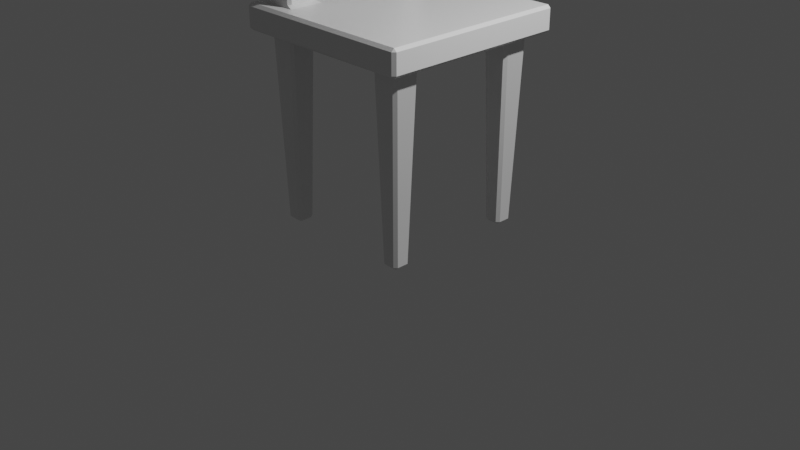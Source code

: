 # Source: Lab3.blend  (saved by Blender 3.1.7; exported with 4.5.12 LTS)
import bpy
from mathutils import Matrix  # noqa: F401  (used for matrix-valued properties, if any)

bpy.ops.wm.read_factory_settings(use_empty=True)
scene = bpy.context.scene
scene.name = 'Scene'

# ---- collections
col_collection = bpy.data.collections.new('Collection'); scene.collection.children.link(col_collection)

# ---- materials (node trees are filled in below, after node groups)
mat_material = bpy.data.materials.new('Material')
mat_material.alpha_threshold = 0.0
mat_material.use_transparent_shadow = False
mat_material.line_color = (0.0, 0.0, 0.0, 1.0)

# ---- node groups
ng_auto_smooth = bpy.data.node_groups.new('Auto Smooth', 'GeometryNodeTree')
_s = ng_auto_smooth.interface.new_socket(name='Geometry', in_out='OUTPUT', socket_type='NodeSocketGeometry')
_s = ng_auto_smooth.interface.new_socket(name='Geometry', in_out='INPUT', socket_type='NodeSocketGeometry')
_s = ng_auto_smooth.interface.new_socket(name='Angle', in_out='INPUT', socket_type='NodeSocketFloat')
_s.subtype = 'ANGLE'
_s.min_value = 0.0
_s.max_value = 3.142
ng_auto_smooth.is_modifier = True
_N = ng_auto_smooth.nodes; _L = ng_auto_smooth.links
n0 = _N.new('NodeGroupOutput'); n0.name = 'Group Output'; n0.location = (480, -100)
n1 = _N.new('NodeGroupInput'); n1.name = 'Group Input'; n1.location = (-420, -300)
n2 = _N.new('NodeGroupInput'); n2.name = 'Group Input.001'; n2.location = (-60, -100)
n3 = _N.new('GeometryNodeSetShadeSmooth'); n3.name = 'Set Shade Smooth'; n3.location = (120, -100)
n3.domain = 'EDGE'
n4 = _N.new('GeometryNodeSetShadeSmooth'); n4.name = 'Set Shade Smooth.001'; n4.location = (300, -100)
n5 = _N.new('GeometryNodeInputMeshEdgeAngle'); n5.name = 'Edge Angle'; n5.location = (-420, -220)
n6 = _N.new('GeometryNodeInputEdgeSmooth'); n6.name = 'Is Edge Smooth'; n6.location = (-60, -160)
n7 = _N.new('GeometryNodeInputShadeSmooth'); n7.name = 'Is Face Smooth'; n7.location = (-240, -340)
n8 = _N.new('FunctionNodeBooleanMath'); n8.name = 'Boolean Math'; n8.location = (-60, -220)
n9 = _N.new('FunctionNodeCompare'); n9.name = 'Compare'; n9.location = (-240, -180)
n9.operation = 'LESS_EQUAL'
_L.new(n5.outputs[0], n9.inputs[0])
_L.new(n4.outputs[0], n0.inputs[0])
_L.new(n1.outputs[1], n9.inputs[1])
_L.new(n9.outputs[0], n8.inputs[0])
_L.new(n7.outputs[0], n8.inputs[1])
_L.new(n2.outputs[0], n3.inputs[0])
_L.new(n6.outputs[0], n3.inputs[1])
_L.new(n3.outputs[0], n4.inputs[0])
_L.new(n8.outputs[0], n3.inputs[2])
n0.is_active_output = True

# ---- material node trees
mat_material.use_nodes = True; mat_material.node_tree.nodes.clear()
_N = mat_material.node_tree.nodes; _L = mat_material.node_tree.links
n0 = _N.new('ShaderNodeOutputMaterial'); n0.name = 'Material Output'; n0.location = (300, 300)
n1 = _N.new('ShaderNodeBsdfPrincipled'); n1.name = 'Principled BSDF'; n1.location = (10, 300)
n1.distribution = 'GGX'
n1.subsurface_method = 'RANDOM_WALK_SKIN'
n1.inputs[2].default_value = 0.4
n1.inputs[3].default_value = 1.45
n1.inputs[27].default_value = (0.0, 0.0, 0.0, 1.0)
n1.inputs[28].default_value = 1.0
_L.new(n1.outputs[0], n0.inputs[0])
n0.is_active_output = True

# ---- world
world_world = bpy.data.worlds.new('World'); scene.world = world_world
world_world.use_nodes = True; world_world.node_tree.nodes.clear()
_N = world_world.node_tree.nodes; _L = world_world.node_tree.links
n0 = _N.new('ShaderNodeOutputWorld'); n0.name = 'World Output'; n0.location = (300, 300)
n1 = _N.new('ShaderNodeBackground'); n1.name = 'Background'; n1.location = (10, 300)
n1.inputs[0].default_value = (0.05088, 0.05088, 0.05088, 1.0)
_L.new(n1.outputs[0], n0.inputs[0])
n0.is_active_output = True
world_world.color = (0.05088, 0.05088, 0.05088)
world_world.use_sun_shadow = False
world_world.sun_shadow_jitter_overblur = 0.0

# ---- cameras
cam_camera = bpy.data.cameras.new('Camera')
cam_camera.clip_end = 100.0
cam_camera.ortho_scale = 7.314

# ---- lights
light_light = bpy.data.lights.new('Light', 'POINT')
light_light.transmission_factor = 0.0
light_light.energy = 1000.0
light_light.shadow_soft_size = 0.1
light_light.shadow_maximum_resolution = 0.006
light_light.use_absolute_resolution = True

# ---- meshes
me_cube = bpy.data.meshes.new('Cube')
me_cube.from_pydata([(0.0, 0.0, 1.953), (0.0, 0.0, 2.219), (0.97, -1.0, 2.189), (1.0, -0.97, 2.189), (0.97, -0.97, 2.219), (1.0, -0.97, 1.983), (0.97, -1.0, 1.983), (0.97, -0.97, 1.953), (-0.8286, -0.8586, 2.249), (-0.8586, -0.8286, 2.249), (-0.8686, -0.8686, 2.219), (-0.97, -0.97, 1.953), (-0.97, -1.0, 1.983), (-1.0, -0.97, 1.983), (-1.0, 0.0, 1.983), (-0.97, 0.0, 1.953), (1.0, 0.0, 2.189), (0.97, 0.0, 2.219), (-0.97, 0.0, 2.219), (-1.0, 0.0, 2.189), (0.97, 0.0, 1.953), (1.0, 0.0, 1.983), (-0.5714, -0.8586, 2.249), (-0.506, -0.8678, 2.219), (-0.5414, -0.8286, 2.249), (0.0, -1.0, 1.983), (0.0, -0.97, 1.953), (0.6387, -0.6087, 0.02999), (0.6395, -0.6395, 0.0), (0.6087, -0.6387, 0.02999), (0.7613, -0.6087, 0.02999), (0.7913, -0.6387, 0.02999), (0.7605, -0.6395, 0.0), (0.7913, -0.7613, 0.02999), (0.7613, -0.7913, 0.02999), (0.7605, -0.7605, 0.0), (0.6087, -0.7613, 0.02999), (0.6395, -0.7605, 0.0), (0.6387, -0.7913, 0.02999), (-0.7613, -0.6087, 0.02999), (-0.7605, -0.6395, 0.0), (-0.7913, -0.6387, 0.02999), (-0.6387, -0.6087, 0.02999), (-0.6087, -0.6387, 0.02999), (-0.6395, -0.6395, 0.0), (-0.6087, -0.7613, 0.02999), (-0.6387, -0.7913, 0.02999), (-0.6395, -0.7605, 0.0), (-0.7913, -0.7613, 0.02999), (-0.7605, -0.7605, 0.0), (-0.7613, -0.7913, 0.02999), (-0.5863, -0.5562, 1.923), (-0.52, -0.52, 1.953), (-0.5562, -0.5863, 1.923), (-0.8137, -0.5562, 1.923), (-0.8438, -0.5863, 1.923), (-0.8545, -0.5198, 1.953), (0.8137, -0.5562, 1.923), (0.8545, -0.5198, 1.953), (0.8438, -0.5863, 1.923), (0.5863, -0.5562, 1.923), (0.5562, -0.5863, 1.923), (0.52, -0.52, 1.953), (0.5562, -0.8137, 1.923), (0.5863, -0.8438, 1.923), (0.5198, -0.8545, 1.953), (0.8438, -0.8137, 1.923), (0.8553, -0.8553, 1.953), (0.8137, -0.8438, 1.923), (-0.8438, -0.8137, 1.923), (-0.8137, -0.8438, 1.923), (-0.8553, -0.8553, 1.953), (-0.5562, -0.8137, 1.923), (-0.5198, -0.8545, 1.953), (-0.5863, -0.8438, 1.923), (0.0, -1.0, 2.189), (0.0, -0.97, 2.219), (-1.0, -0.97, 2.189), (-0.97, -1.0, 2.189), (-0.97, -0.97, 2.219), (-0.8286, -0.5414, 2.249), (-0.8678, -0.506, 2.219), (-0.8586, -0.5714, 2.249), (-0.5714, -0.5414, 2.249), (-0.5414, -0.5714, 2.249), (-0.5062, -0.5062, 2.219), (-0.8286, -0.5414, 4.803), (-0.8586, -0.5414, 4.773), (-0.5414, -0.5414, 4.773), (-0.5714, -0.5414, 4.803), (-0.5714, -0.8586, 4.773), (-0.5414, -0.8286, 4.773), (-0.5714, -0.8286, 4.803), (-0.8286, -0.8586, 4.773), (-0.8286, -0.8286, 4.803), (-0.8586, -0.8286, 4.773), (-0.5714, -0.5114, 4.385), (-0.5414, -0.5714, 4.415), (-0.5714, -0.5414, 4.355), (-0.5714, -0.8586, 4.385), (-0.5414, -0.8286, 4.385), (-0.8586, -0.8286, 4.385), (-0.8286, -0.8586, 4.385), (-0.8286, -0.5114, 4.385), (-0.8286, -0.5414, 4.355), (-0.8586, -0.5714, 4.415), (-0.5414, -0.8286, 3.88), (-0.5714, -0.8586, 3.88), (-0.5714, -0.8586, 3.603), (-0.5414, -0.8286, 3.603), (-0.5414, -0.8286, 3.226), (-0.5714, -0.8586, 3.226), (-0.5714, -0.8586, 2.948), (-0.5414, -0.8286, 2.948), (-0.5414, -0.8286, 2.571), (-0.5714, -0.8586, 2.571), (-0.5714, -0.8586, 2.294), (-0.5414, -0.8286, 2.294), (-0.7671, -0.5114, 3.759), (-0.7971, -0.5414, 3.819), (-0.7371, -0.5114, 3.789), (-0.7671, -0.5114, 3.724), (-0.7371, -0.5114, 3.694), (-0.7971, -0.5414, 3.664), (-0.7671, -0.5114, 3.104), (-0.7971, -0.5414, 3.164), (-0.7371, -0.5114, 3.134), (-0.7671, -0.5114, 3.07), (-0.7371, -0.5114, 3.04), (-0.7971, -0.5414, 3.01), (-0.7671, -0.5114, 2.45), (-0.7971, -0.5414, 2.51), (-0.7371, -0.5114, 2.48), (-0.7671, -0.5114, 2.415), (-0.7371, -0.5114, 2.385), (-0.7971, -0.5414, 2.355), (-0.6329, -0.5114, 2.415), (-0.6029, -0.5414, 2.355), (-0.6629, -0.5114, 2.385), (-0.6329, -0.5114, 2.45), (-0.6629, -0.5114, 2.48), (-0.6029, -0.5414, 2.51), (-0.6329, -0.5114, 3.07), (-0.6029, -0.5414, 3.01), (-0.6629, -0.5114, 3.04), (-0.6329, -0.5114, 3.104), (-0.6629, -0.5114, 3.134), (-0.6029, -0.5414, 3.164), (-0.6329, -0.5114, 3.724), (-0.6029, -0.5414, 3.664), (-0.6629, -0.5114, 3.694), (-0.6329, -0.5114, 3.759), (-0.6629, -0.5114, 3.789), (-0.6029, -0.5414, 3.819), (-0.8586, -0.8286, 2.294), (-0.8286, -0.8586, 2.294), (-0.8286, -0.8586, 2.571), (-0.8586, -0.8286, 2.571), (-0.8586, -0.8286, 2.948), (-0.8286, -0.8586, 2.948), (-0.8286, -0.8586, 3.226), (-0.8586, -0.8286, 3.226), (-0.8586, -0.8286, 3.603), (-0.8286, -0.8586, 3.603), (-0.8286, -0.8586, 3.88), (-0.8586, -0.8286, 3.88), (-0.5414, -0.5714, 2.294), (-0.5714, -0.5414, 2.294), (-0.5714, -0.5414, 2.571), (-0.5414, -0.5714, 2.571), (-0.5414, -0.5714, 2.948), (-0.5714, -0.5414, 2.948), (-0.5714, -0.5414, 3.226), (-0.5414, -0.5714, 3.226), (-0.5414, -0.5714, 3.603), (-0.5714, -0.5414, 3.603), (-0.5714, -0.5414, 3.88), (-0.5414, -0.5714, 3.88), (-0.8586, -0.5714, 2.571), (-0.8286, -0.5414, 2.571), (-0.8286, -0.5414, 2.294), (-0.8586, -0.5714, 2.294), (-0.8586, -0.5714, 3.226), (-0.8286, -0.5414, 3.226), (-0.8286, -0.5414, 2.948), (-0.8586, -0.5714, 2.948), (-0.8586, -0.5714, 3.88), (-0.8286, -0.5414, 3.88), (-0.8286, -0.5414, 3.603), (-0.8586, -0.5714, 3.603), (0.97, 1.0, 2.189), (0.97, 0.97, 2.219), (1.0, 0.97, 2.189), (1.0, 0.97, 1.983), (0.97, 0.97, 1.953), (0.97, 1.0, 1.983), (-0.8286, 0.8586, 2.249), (-0.8686, 0.8686, 2.219), (-0.8586, 0.8286, 2.249), (-1.0, 0.97, 1.983), (-0.97, 1.0, 1.983), (-0.97, 0.97, 1.953), (-0.5714, 0.8586, 2.249), (-0.5414, 0.8286, 2.249), (-0.506, 0.8678, 2.219), (0.0, 0.97, 1.953), (0.0, 1.0, 1.983), (0.6387, 0.6087, 0.02999), (0.6087, 0.6387, 0.02999), (0.6395, 0.6395, 0.0), (0.7613, 0.6087, 0.02999), (0.7605, 0.6395, 0.0), (0.7913, 0.6387, 0.02999), (0.7913, 0.7613, 0.02999), (0.7605, 0.7605, 0.0), (0.7613, 0.7913, 0.02999), (0.6087, 0.7613, 0.02999), (0.6387, 0.7913, 0.02999), (0.6395, 0.7605, 0.0), (-0.7613, 0.6087, 0.02999), (-0.7913, 0.6387, 0.02999), (-0.7605, 0.6395, 0.0), (-0.6387, 0.6087, 0.02999), (-0.6395, 0.6395, 0.0), (-0.6087, 0.6387, 0.02999), (-0.6087, 0.7613, 0.02999), (-0.6395, 0.7605, 0.0), (-0.6387, 0.7913, 0.02999), (-0.7913, 0.7613, 0.02999), (-0.7613, 0.7913, 0.02999), (-0.7605, 0.7605, 0.0), (-0.5863, 0.5562, 1.923), (-0.5562, 0.5863, 1.923), (-0.52, 0.52, 1.953), (-0.8137, 0.5562, 1.923), (-0.8545, 0.5198, 1.953), (-0.8438, 0.5863, 1.923), (0.8137, 0.5562, 1.923), (0.8438, 0.5863, 1.923), (0.8545, 0.5198, 1.953), (0.5863, 0.5562, 1.923), (0.52, 0.52, 1.953), (0.5562, 0.5863, 1.923), (0.5562, 0.8137, 1.923), (0.5198, 0.8545, 1.953), (0.5863, 0.8438, 1.923), (0.8438, 0.8137, 1.923), (0.8137, 0.8438, 1.923), (0.8553, 0.8553, 1.953), (-0.8438, 0.8137, 1.923), (-0.8553, 0.8553, 1.953), (-0.8137, 0.8438, 1.923), (-0.5562, 0.8137, 1.923), (-0.5863, 0.8438, 1.923), (-0.5198, 0.8545, 1.953), (0.0, 0.97, 2.219), (0.0, 1.0, 2.189), (-1.0, 0.97, 2.189), (-0.97, 0.97, 2.219), (-0.97, 1.0, 2.189), (-0.8286, 0.5414, 2.249), (-0.8586, 0.5714, 2.249), (-0.8678, 0.506, 2.219), (-0.5714, 0.5414, 2.249), (-0.5062, 0.5062, 2.219), (-0.5414, 0.5714, 2.249), (-0.8586, 0.5414, 4.773), (-0.8286, 0.5414, 4.803), (-0.5714, 0.5414, 4.803), (-0.5414, 0.5414, 4.773), (-0.5714, 0.8586, 4.773), (-0.5714, 0.8286, 4.803), (-0.5414, 0.8286, 4.773), (-0.8286, 0.8586, 4.773), (-0.8586, 0.8286, 4.773), (-0.8286, 0.8286, 4.803), (-0.5714, 0.5114, 4.385), (-0.5714, 0.5414, 4.355), (-0.5414, 0.5714, 4.415), (-0.5414, 0.8286, 4.385), (-0.5714, 0.8586, 4.385), (-0.8286, 0.8586, 4.385), (-0.8586, 0.8286, 4.385), (-0.8286, 0.5114, 4.385), (-0.8586, 0.5714, 4.415), (-0.8286, 0.5414, 4.355), (-0.5714, 0.8586, 3.88), (-0.5414, 0.8286, 3.88), (-0.5414, 0.8286, 3.603), (-0.5714, 0.8586, 3.603), (-0.5714, 0.8586, 3.226), (-0.5414, 0.8286, 3.226), (-0.5414, 0.8286, 2.948), (-0.5714, 0.8586, 2.948), (-0.5714, 0.8586, 2.571), (-0.5414, 0.8286, 2.571), (-0.5414, 0.8286, 2.294), (-0.5714, 0.8586, 2.294), (-0.7671, 0.5114, 3.759), (-0.7371, 0.5114, 3.789), (-0.7971, 0.5414, 3.819), (-0.7671, 0.5114, 3.724), (-0.7971, 0.5414, 3.664), (-0.7371, 0.5114, 3.694), (-0.7671, 0.5114, 3.104), (-0.7371, 0.5114, 3.134), (-0.7971, 0.5414, 3.164), (-0.7671, 0.5114, 3.07), (-0.7971, 0.5414, 3.01), (-0.7371, 0.5114, 3.04), (-0.7671, 0.5114, 2.45), (-0.7371, 0.5114, 2.48), (-0.7971, 0.5414, 2.51), (-0.7671, 0.5114, 2.415), (-0.7971, 0.5414, 2.355), (-0.7371, 0.5114, 2.385), (-0.6329, 0.5114, 2.415), (-0.6629, 0.5114, 2.385), (-0.6029, 0.5414, 2.355), (-0.6329, 0.5114, 2.45), (-0.6029, 0.5414, 2.51), (-0.6629, 0.5114, 2.48), (-0.6329, 0.5114, 3.07), (-0.6629, 0.5114, 3.04), (-0.6029, 0.5414, 3.01), (-0.6329, 0.5114, 3.104), (-0.6029, 0.5414, 3.164), (-0.6629, 0.5114, 3.134), (-0.6329, 0.5114, 3.724), (-0.6629, 0.5114, 3.694), (-0.6029, 0.5414, 3.664), (-0.6329, 0.5114, 3.759), (-0.6029, 0.5414, 3.819), (-0.6629, 0.5114, 3.789), (-0.8286, 0.8586, 2.294), (-0.8586, 0.8286, 2.294), (-0.8586, 0.8286, 2.571), (-0.8286, 0.8586, 2.571), (-0.8286, 0.8586, 2.948), (-0.8586, 0.8286, 2.948), (-0.8586, 0.8286, 3.226), (-0.8286, 0.8586, 3.226), (-0.8286, 0.8586, 3.603), (-0.8586, 0.8286, 3.603), (-0.8586, 0.8286, 3.88), (-0.8286, 0.8586, 3.88), (-0.5714, 0.5414, 2.294), (-0.5414, 0.5714, 2.294), (-0.5414, 0.5714, 2.571), (-0.5714, 0.5414, 2.571), (-0.5714, 0.5414, 2.948), (-0.5414, 0.5714, 2.948), (-0.5414, 0.5714, 3.226), (-0.5714, 0.5414, 3.226), (-0.5714, 0.5414, 3.603), (-0.5414, 0.5714, 3.603), (-0.5414, 0.5714, 3.88), (-0.5714, 0.5414, 3.88), (-0.8286, 0.5414, 2.571), (-0.8586, 0.5714, 2.571), (-0.8586, 0.5714, 2.294), (-0.8286, 0.5414, 2.294), (-0.8286, 0.5414, 3.226), (-0.8586, 0.5714, 3.226), (-0.8586, 0.5714, 2.948), (-0.8286, 0.5414, 2.948), (-0.8286, 0.5414, 3.88), (-0.8586, 0.5714, 3.88), (-0.8586, 0.5714, 3.603), (-0.8286, 0.5414, 3.603)], [], [(278, 269, 88, 97), (26, 11, 71, 73), (29, 36, 63, 61), (17, 1, 76, 4), (25, 75, 78, 12), (41, 48, 69, 55), (21, 16, 3, 5), (7, 26, 65, 67), (20, 239, 248, 194), (8, 22, 116, 155), (20, 7, 67, 58), (30, 27, 60, 57), (201, 250, 235, 15), (26, 0, 62, 65), (199, 14, 19, 257), (13, 77, 19, 14), (40, 44, 47, 49), (28, 32, 35, 37), (33, 31, 59, 66), (38, 34, 68, 64), (42, 39, 54, 51), (45, 43, 53, 72), (50, 46, 74, 70), (83, 80, 180, 167), (82, 9, 154, 181), (23, 10, 79, 76), (197, 258, 18, 262), (0, 26, 73, 52), (105, 101, 95, 87), (266, 284, 105, 87), (106, 177, 97, 100), (176, 187, 104, 98), (160, 111, 108, 163), (165, 186, 189, 162), (195, 206, 256, 190), (173, 110, 113, 170), (177, 106, 109, 174), (10, 81, 18, 79), (169, 114, 117, 166), (268, 267, 86, 89), (172, 183, 188, 175), (11, 15, 56, 71), (161, 182, 185, 158), (283, 276, 96, 103), (85, 23, 76, 1), (156, 115, 112, 159), (186, 165, 101, 105), (115, 156, 155, 116), (111, 160, 159, 112), (107, 164, 163, 108), (178, 157, 158, 185), (182, 161, 162, 189), (168, 179, 184, 171), (315, 317, 138, 134), (309, 323, 144, 128), (303, 329, 150, 122), (119, 123, 188, 187), (114, 169, 170, 113), (110, 173, 174, 109), (164, 107, 99, 102), (322, 325, 145, 142), (328, 331, 151, 148), (157, 178, 181, 154), (321, 311, 132, 140), (327, 305, 126, 146), (333, 299, 120, 152), (310, 313, 133, 130), (316, 319, 139, 136), (304, 307, 127, 124), (131, 135, 180, 179), (298, 301, 121, 118), (125, 129, 184, 183), (281, 273, 270, 280), (205, 254, 250, 201), (208, 242, 243, 216), (17, 191, 255, 1), (15, 0, 52, 56), (220, 236, 249, 228), (194, 248, 244, 205), (262, 18, 1, 264), (0, 20, 58, 62), (24, 84, 166, 117), (196, 334, 297, 202), (210, 237, 240, 207), (21, 193, 192, 16), (205, 244, 241, 0), (203, 296, 347, 265), (15, 235, 233, 0), (221, 230, 226, 223), (209, 218, 214, 211), (213, 246, 238, 212), (217, 245, 247, 215), (222, 231, 234, 219), (225, 252, 232, 224), (229, 251, 253, 227), (263, 346, 361, 260), (261, 360, 335, 198), (0, 241, 239, 20), (81, 85, 1, 18), (0, 233, 254, 205), (284, 266, 274, 282), (279, 272, 269, 278), (100, 97, 88, 91), (357, 277, 285, 366), (341, 342, 289, 290), (344, 343, 368, 367), (352, 351, 292, 291), (356, 355, 288, 287), (204, 255, 258, 197), (348, 347, 296, 295), (268, 271, 275, 267), (353, 354, 369, 362), (206, 200, 259, 256), (340, 339, 364, 363), (287, 279, 278, 356), (264, 1, 255, 204), (337, 338, 293, 294), (367, 284, 282, 344), (294, 297, 334, 337), (290, 293, 338, 341), (286, 289, 342, 345), (359, 364, 339, 336), (363, 368, 343, 340), (349, 350, 365, 358), (141, 131, 179, 168), (147, 125, 183, 172), (153, 119, 187, 176), (300, 366, 369, 302), (295, 292, 351, 348), (291, 288, 355, 352), (345, 281, 280, 286), (324, 350, 353, 326), (330, 354, 357, 332), (336, 335, 360, 359), (320, 349, 358, 312), (326, 353, 362, 306), (332, 357, 366, 300), (314, 361, 346, 318), (318, 346, 349, 320), (308, 365, 350, 324), (312, 358, 361, 314), (302, 369, 354, 330), (306, 362, 365, 308), (123, 149, 175, 188), (149, 153, 176, 175), (102, 99, 90, 93), (89, 86, 94, 92), (129, 143, 171, 184), (143, 147, 172, 171), (135, 137, 167, 180), (137, 141, 168, 167), (2, 3, 4), (5, 6, 7), (8, 9, 10), (11, 12, 13), (22, 23, 24), (27, 28, 29), (30, 31, 32), (33, 34, 35), (36, 37, 38), (39, 40, 41), (42, 43, 44), (45, 46, 47), (48, 49, 50), (51, 52, 53), (54, 55, 56), (57, 58, 59), (60, 61, 62), (63, 64, 65), (66, 67, 68), (69, 70, 71), (72, 73, 74), (77, 78, 79), (80, 81, 82), (83, 84, 85), (90, 91, 92), (93, 94, 95), (96, 97, 98), (103, 104, 105), (118, 119, 120), (121, 122, 123), (124, 125, 126), (127, 128, 129), (130, 131, 132), (133, 134, 135), (136, 137, 138), (139, 140, 141), (142, 143, 144), (145, 146, 147), (148, 149, 150), (151, 152, 153), (190, 191, 192), (193, 194, 195), (196, 197, 198), (199, 200, 201), (202, 203, 204), (207, 208, 209), (210, 211, 212), (213, 214, 215), (216, 217, 218), (219, 220, 221), (222, 223, 224), (225, 226, 227), (228, 229, 230), (231, 232, 233), (234, 235, 236), (237, 238, 239), (240, 241, 242), (243, 244, 245), (246, 247, 248), (249, 250, 251), (252, 253, 254), (257, 258, 259), (260, 261, 262), (263, 264, 265), (270, 271, 272), (273, 274, 275), (276, 277, 278), (283, 284, 285), (298, 299, 300), (301, 302, 303), (304, 305, 306), (307, 308, 309), (310, 311, 312), (313, 314, 315), (316, 317, 318), (319, 320, 321), (322, 323, 324), (325, 326, 327), (328, 329, 330), (331, 332, 333), (15, 11, 13, 14), (12, 78, 77, 13), (2, 6, 5, 3), (76, 79, 78, 75), (17, 4, 3, 16), (26, 7, 6, 25), (79, 18, 19, 77), (7, 20, 21, 5), (51, 54, 56, 52), (4, 76, 75, 2), (11, 26, 25, 12), (57, 60, 62, 58), (80, 83, 85, 81), (61, 63, 65, 62), (66, 59, 58, 67), (64, 68, 67, 65), (55, 69, 71, 56), (52, 73, 72, 53), (70, 74, 73, 71), (44, 40, 39, 42), (32, 28, 27, 30), (28, 37, 36, 29), (35, 32, 31, 33), (37, 35, 34, 38), (40, 49, 48, 41), (43, 45, 47, 44), (49, 47, 46, 50), (53, 43, 42, 51), (41, 55, 54, 39), (59, 31, 30, 57), (29, 61, 60, 27), (38, 64, 63, 36), (68, 34, 33, 66), (50, 70, 69, 48), (74, 46, 45, 72), (22, 8, 10, 23), (9, 82, 81, 10), (84, 24, 23, 85), (92, 94, 93, 90), (94, 86, 87, 95), (89, 92, 91, 88), (102, 93, 95, 101), (90, 99, 100, 91), (103, 96, 98, 104), (167, 168, 169, 166), (115, 116, 117, 114), (171, 172, 173, 170), (111, 112, 113, 110), (175, 176, 177, 174), (107, 108, 109, 106), (155, 156, 157, 154), (179, 180, 181, 178), (159, 160, 161, 158), (183, 184, 185, 182), (163, 164, 165, 162), (187, 188, 189, 186), (99, 107, 106, 100), (176, 98, 97, 177), (162, 161, 160, 163), (110, 109, 108, 111), (101, 165, 164, 102), (172, 175, 174, 173), (158, 157, 156, 159), (114, 113, 112, 115), (168, 171, 170, 169), (154, 9, 8, 155), (24, 117, 116, 22), (83, 167, 166, 84), (104, 187, 186, 105), (182, 189, 188, 183), (178, 185, 184, 179), (82, 181, 180, 80), (136, 139, 141, 137), (142, 145, 147, 143), (148, 151, 153, 149), (130, 133, 135, 131), (124, 127, 129, 125), (118, 121, 123, 119), (131, 141, 140, 132), (137, 135, 134, 138), (125, 147, 146, 126), (143, 129, 128, 144), (119, 153, 152, 120), (149, 123, 122, 150), (14, 199, 201, 15), (199, 257, 259, 200), (192, 193, 195, 190), (256, 259, 258, 255), (16, 192, 191, 17), (206, 195, 194, 205), (257, 19, 18, 258), (193, 21, 20, 194), (233, 235, 234, 231), (190, 256, 255, 191), (200, 206, 205, 201), (239, 241, 240, 237), (262, 264, 263, 260), (241, 244, 243, 242), (248, 239, 238, 246), (244, 248, 247, 245), (235, 250, 249, 236), (232, 252, 254, 233), (250, 254, 253, 251), (222, 219, 221, 223), (210, 207, 209, 211), (208, 216, 218, 209), (213, 212, 211, 214), (217, 215, 214, 218), (220, 228, 230, 221), (223, 226, 225, 224), (229, 227, 226, 230), (231, 222, 224, 232), (219, 234, 236, 220), (237, 210, 212, 238), (207, 240, 242, 208), (216, 243, 245, 217), (246, 213, 215, 247), (228, 249, 251, 229), (252, 225, 227, 253), (204, 197, 196, 202), (197, 262, 261, 198), (264, 204, 203, 265), (270, 273, 275, 271), (274, 266, 267, 275), (269, 272, 271, 268), (282, 274, 273, 281), (272, 279, 280, 270), (285, 277, 276, 283), (347, 348, 349, 346), (295, 296, 297, 294), (351, 352, 353, 350), (291, 292, 293, 290), (355, 356, 357, 354), (287, 288, 289, 286), (335, 336, 337, 334), (359, 360, 361, 358), (339, 340, 341, 338), (363, 364, 365, 362), (343, 344, 345, 342), (367, 368, 369, 366), (279, 287, 286, 280), (356, 278, 277, 357), (342, 341, 340, 343), (290, 289, 288, 291), (281, 345, 344, 282), (352, 355, 354, 353), (338, 337, 336, 339), (294, 293, 292, 295), (348, 351, 350, 349), (334, 196, 198, 335), (202, 297, 296, 203), (265, 347, 346, 263), (284, 367, 366, 285), (362, 369, 368, 363), (358, 365, 364, 359), (260, 361, 360, 261), (318, 320, 319, 316), (324, 326, 325, 322), (330, 332, 331, 328), (312, 314, 313, 310), (306, 308, 307, 304), (300, 302, 301, 298), (311, 321, 320, 312), (317, 315, 314, 318), (305, 327, 326, 306), (323, 309, 308, 324), (299, 333, 332, 300), (329, 303, 302, 330), (151, 331, 333, 152), (298, 118, 120, 299), (303, 122, 121, 301), (328, 148, 150, 329), (86, 267, 266, 87), (283, 103, 105, 284), (278, 97, 96, 276), (268, 89, 88, 269), (145, 325, 327, 146), (304, 124, 126, 305), (309, 128, 127, 307), (322, 142, 144, 323), (139, 319, 321, 140), (310, 130, 132, 311), (315, 134, 133, 313), (316, 136, 138, 317), (6, 2, 75, 25)])
me_cube.polygons.foreach_set('use_smooth', [True] * 416)
_uv = me_cube.uv_layers.new(name='UVMap')
_uv.uv.foreach_set('vector', [0.7927, 0.6677, 0.7927, 0.6677, 0.7927, 0.6677, 0.7927, 0.6677, 0.2548, 0.7414, 0.1336, 0.7414, 0.1664, 0.7086, 0.2084, 0.7084, 0.3011, 0.6798, 0.3011, 0.6952, 0.2945, 0.7017, 0.2945, 0.6733, 0.6288, 0.625, 0.75, 0.625, 0.75, 0.7463, 0.6287, 0.7462, 0.4032, 0.875, 0.5968, 0.875, 0.5968, 0.9962, 0.4032, 0.9962, 0.1761, 0.6798, 0.1761, 0.6952, 0.1695, 0.7017, 0.1695, 0.6733, 0.4032, 0.625, 0.5968, 0.625, 0.5968, 0.7462, 0.4032, 0.7462, 0.3664, 0.7414, 0.2452, 0.7414, 0.2916, 0.7084, 0.3336, 0.7086, 0.3664, 0.6202, 0.3334, 0.6666, 0.3336, 0.7086, 0.3664, 0.7414, 0.8286, 0.7073, 0.7964, 0.7073, 0.7964, 0.7073, 0.8286, 0.7073, 0.3664, 0.6202, 0.3664, 0.7414, 0.3336, 0.7086, 0.3334, 0.6666, 0.3202, 0.6761, 0.3048, 0.6761, 0.2983, 0.6695, 0.3267, 0.6695, 0.1336, 0.7414, 0.1664, 0.7086, 0.1666, 0.6666, 0.1336, 0.6202, 0.25, 0.7462, 0.25, 0.625, 0.2916, 0.6666, 0.2916, 0.7084, 0.4032, 0.00375, 0.4032, 0.125, 0.5968, 0.125, 0.5968, 0.00375, 0.4032, 0.00375, 0.5968, 0.00375, 0.5968, 0.125, 0.4032, 0.125, 0.1799, 0.6799, 0.1951, 0.6799, 0.1951, 0.6951, 0.1799, 0.6951, 0.3049, 0.6799, 0.3201, 0.6799, 0.3201, 0.6951, 0.3049, 0.6951, 0.3239, 0.6952, 0.3239, 0.6798, 0.3305, 0.6733, 0.3305, 0.7017, 0.3048, 0.6989, 0.3202, 0.6989, 0.3267, 0.7055, 0.2983, 0.7055, 0.1952, 0.6761, 0.1798, 0.6761, 0.1733, 0.6695, 0.2017, 0.6695, 0.1989, 0.6952, 0.1989, 0.6798, 0.2055, 0.6733, 0.2055, 0.7017, 0.1798, 0.6989, 0.1952, 0.6989, 0.2017, 0.7055, 0.1733, 0.7055, 0.7964, 0.6677, 0.8286, 0.6677, 0.8286, 0.6677, 0.7964, 0.6677, 0.8323, 0.6714, 0.8323, 0.7036, 0.8323, 0.7036, 0.8323, 0.6714, 0.7899, 0.7101, 0.8354, 0.7104, 0.8659, 0.7409, 0.7447, 0.7409, 0.8354, 0.7104, 0.8659, 0.7409, 0.8659, 0.6197, 0.8351, 0.6649, 0.25, 0.625, 0.25, 0.7462, 0.2084, 0.7084, 0.2084, 0.6666, 0.8323, 0.6714, 0.8323, 0.7036, 0.8323, 0.7036, 0.8323, 0.6677, 0.8323, 0.6677, 0.8323, 0.6677, 0.8323, 0.6677, 0.8323, 0.6677, 0.7927, 0.7036, 0.7927, 0.6714, 0.7927, 0.6714, 0.7927, 0.7036, 0.7964, 0.6677, 0.8286, 0.6677, 0.8286, 0.6677, 0.7964, 0.6677, 0.8286, 0.7073, 0.7964, 0.7073, 0.7964, 0.7073, 0.8286, 0.7073, 0.8323, 0.7036, 0.8323, 0.6714, 0.8323, 0.6714, 0.8323, 0.7036, 0.4032, 0.7537, 0.4032, 0.875, 0.5968, 0.875, 0.5968, 0.7537, 0.7927, 0.6714, 0.7927, 0.7036, 0.7927, 0.7036, 0.7927, 0.6714, 0.7927, 0.6714, 0.7927, 0.7036, 0.7927, 0.7036, 0.7927, 0.6714, 0.8354, 0.7104, 0.8351, 0.6649, 0.8659, 0.6197, 0.8659, 0.7409, 0.7927, 0.6714, 0.7927, 0.7036, 0.7927, 0.7036, 0.7927, 0.6714, 0.7964, 0.6677, 0.8286, 0.6677, 0.8286, 0.6677, 0.7964, 0.6677, 0.7964, 0.6677, 0.8286, 0.6677, 0.8286, 0.6677, 0.7964, 0.6677, 0.1336, 0.7414, 0.1336, 0.6202, 0.1666, 0.6666, 0.1664, 0.7086, 0.8323, 0.7036, 0.8323, 0.6714, 0.8323, 0.6714, 0.8323, 0.7036, 0.8286, 0.6677, 0.7964, 0.6677, 0.7964, 0.6677, 0.8286, 0.6677, 0.7899, 0.6649, 0.7899, 0.7101, 0.75, 0.7463, 0.75, 0.625, 0.8286, 0.7073, 0.7964, 0.7073, 0.7964, 0.7073, 0.8286, 0.7073, 0.8323, 0.6714, 0.8323, 0.7036, 0.8323, 0.7036, 0.8323, 0.6714, 0.7964, 0.7073, 0.8286, 0.7073, 0.8286, 0.7073, 0.7964, 0.7073, 0.7964, 0.7073, 0.8286, 0.7073, 0.8286, 0.7073, 0.7964, 0.7073, 0.7964, 0.7073, 0.8286, 0.7073, 0.8286, 0.7073, 0.7964, 0.7073, 0.8323, 0.6714, 0.8323, 0.7036, 0.8323, 0.7036, 0.8323, 0.6714, 0.8323, 0.6714, 0.8323, 0.7036, 0.8323, 0.7036, 0.8323, 0.6714, 0.7964, 0.6677, 0.8286, 0.6677, 0.8286, 0.6677, 0.7964, 0.6677, 0.8171, 0.6677, 0.8079, 0.6677, 0.8079, 0.6677, 0.8171, 0.6677, 0.8171, 0.6677, 0.8079, 0.6677, 0.8079, 0.6677, 0.8171, 0.6677, 0.8171, 0.6677, 0.8079, 0.6677, 0.8079, 0.6677, 0.8171, 0.6677, 0.8246, 0.6677, 0.8246, 0.6677, 0.8286, 0.6677, 0.8286, 0.6677, 0.7927, 0.7036, 0.7927, 0.6714, 0.7927, 0.6714, 0.7927, 0.7036, 0.7927, 0.7036, 0.7927, 0.6714, 0.7927, 0.6714, 0.7927, 0.7036, 0.8286, 0.7073, 0.7964, 0.7073, 0.7964, 0.7073, 0.8286, 0.7073, 0.8041, 0.6677, 0.8041, 0.6677, 0.8041, 0.6677, 0.8041, 0.6677, 0.8041, 0.6677, 0.8041, 0.6677, 0.8041, 0.6677, 0.8041, 0.6677, 0.8323, 0.7036, 0.8323, 0.6714, 0.8323, 0.6714, 0.8323, 0.7036, 0.8079, 0.6677, 0.8171, 0.6677, 0.8171, 0.6677, 0.8079, 0.6677, 0.8079, 0.6677, 0.8171, 0.6677, 0.8171, 0.6677, 0.8079, 0.6677, 0.8079, 0.6677, 0.8171, 0.6677, 0.8171, 0.6677, 0.8079, 0.6677, 0.8209, 0.6677, 0.8209, 0.6677, 0.8209, 0.6677, 0.8209, 0.6677, 0.8041, 0.6677, 0.8041, 0.6677, 0.8041, 0.6677, 0.8041, 0.6677, 0.8209, 0.6677, 0.8209, 0.6677, 0.8209, 0.6677, 0.8209, 0.6677, 0.8246, 0.6677, 0.8246, 0.6677, 0.8286, 0.6677, 0.8286, 0.6677, 0.8209, 0.6677, 0.8209, 0.6677, 0.8209, 0.6677, 0.8209, 0.6677, 0.8246, 0.6677, 0.8246, 0.6677, 0.8286, 0.6677, 0.8286, 0.6677, 0.8286, 0.7073, 0.8286, 0.7073, 0.7964, 0.7073, 0.7964, 0.7073, 0.2548, 0.7414, 0.2084, 0.7084, 0.1664, 0.7086, 0.1336, 0.7414, 0.3011, 0.6798, 0.2945, 0.6733, 0.2945, 0.7017, 0.3011, 0.6952, 0.6288, 0.625, 0.6287, 0.7462, 0.75, 0.7463, 0.75, 0.625, 0.1287, 0.625, 0.25, 0.625, 0.2084, 0.6666, 0.1666, 0.6666, 0.1761, 0.6798, 0.1695, 0.6733, 0.1695, 0.7017, 0.1761, 0.6952, 0.3664, 0.7414, 0.3336, 0.7086, 0.2916, 0.7084, 0.2452, 0.7414, 0.8351, 0.6649, 0.8712, 0.625, 0.75, 0.625, 0.7899, 0.6649, 0.25, 0.625, 0.3712, 0.625, 0.3334, 0.6666, 0.2916, 0.6666, 0.7927, 0.7036, 0.7927, 0.6714, 0.7927, 0.6714, 0.7927, 0.7036, 0.8286, 0.7073, 0.8286, 0.7073, 0.7964, 0.7073, 0.7964, 0.7073, 0.3202, 0.6761, 0.3267, 0.6695, 0.2983, 0.6695, 0.3048, 0.6761, 0.4032, 0.625, 0.4032, 0.7462, 0.5968, 0.7462, 0.5968, 0.625, 0.25, 0.7462, 0.2916, 0.7084, 0.2916, 0.6666, 0.25, 0.625, 0.7927, 0.7036, 0.7927, 0.7036, 0.7927, 0.6714, 0.7927, 0.6714, 0.1287, 0.625, 0.1666, 0.6666, 0.2084, 0.6666, 0.25, 0.625, 0.1799, 0.6799, 0.1799, 0.6951, 0.1951, 0.6951, 0.1951, 0.6799, 0.3049, 0.6799, 0.3049, 0.6951, 0.3201, 0.6951, 0.3201, 0.6799, 0.3239, 0.6952, 0.3305, 0.7017, 0.3305, 0.6733, 0.3239, 0.6798, 0.3048, 0.6989, 0.2983, 0.7055, 0.3267, 0.7055, 0.3202, 0.6989, 0.1952, 0.6761, 0.2017, 0.6695, 0.1733, 0.6695, 0.1798, 0.6761, 0.1989, 0.6952, 0.2055, 0.7017, 0.2055, 0.6733, 0.1989, 0.6798, 0.1798, 0.6989, 0.1733, 0.7055, 0.2017, 0.7055, 0.1952, 0.6989, 0.7964, 0.6677, 0.7964, 0.6677, 0.8286, 0.6677, 0.8286, 0.6677, 0.8323, 0.6714, 0.8323, 0.6714, 0.8323, 0.7036, 0.8323, 0.7036, 0.25, 0.625, 0.2916, 0.6666, 0.3334, 0.6666, 0.3712, 0.625, 0.8351, 0.6649, 0.7899, 0.6649, 0.75, 0.625, 0.8712, 0.625, 0.25, 0.625, 0.2084, 0.6666, 0.2084, 0.7084, 0.25, 0.7462, 0.8323, 0.6714, 0.8323, 0.6677, 0.8323, 0.7036, 0.8323, 0.7036, 0.7927, 0.7036, 0.7927, 0.7036, 0.7927, 0.6677, 0.7927, 0.6714, 0.7927, 0.7036, 0.7927, 0.6714, 0.7927, 0.6677, 0.7927, 0.7036, 0.7964, 0.6677, 0.7964, 0.6677, 0.8286, 0.6677, 0.8286, 0.6677, 0.8286, 0.7073, 0.8286, 0.7073, 0.7964, 0.7073, 0.7964, 0.7073, 0.8323, 0.7036, 0.8323, 0.7036, 0.8323, 0.6714, 0.8323, 0.6714, 0.7927, 0.6714, 0.7927, 0.6714, 0.7927, 0.7036, 0.7927, 0.7036, 0.7927, 0.6714, 0.7927, 0.6714, 0.7927, 0.7036, 0.7927, 0.7036, 0.7899, 0.7101, 0.7447, 0.7409, 0.8659, 0.7409, 0.8354, 0.7104, 0.7927, 0.6714, 0.7927, 0.6714, 0.7927, 0.7036, 0.7927, 0.7036, 0.7964, 0.6677, 0.7964, 0.7036, 0.8286, 0.7036, 0.8286, 0.6677, 0.7964, 0.6677, 0.7964, 0.6677, 0.8286, 0.6677, 0.8286, 0.6677, 0.4032, 0.875, 0.4032, 0.9962, 0.5968, 0.9963, 0.5968, 0.875, 0.8323, 0.7036, 0.8323, 0.7036, 0.8323, 0.6714, 0.8323, 0.6714, 0.7927, 0.7036, 0.7927, 0.7036, 0.7927, 0.6714, 0.7927, 0.6714, 0.7899, 0.6649, 0.75, 0.625, 0.75, 0.7463, 0.7899, 0.7101, 0.8286, 0.7073, 0.8286, 0.7073, 0.7964, 0.7073, 0.7964, 0.7073, 0.8323, 0.6714, 0.8323, 0.6714, 0.8323, 0.7036, 0.8323, 0.7036, 0.7964, 0.7073, 0.7964, 0.7073, 0.8286, 0.7073, 0.8286, 0.7073, 0.7964, 0.7073, 0.7964, 0.7073, 0.8286, 0.7073, 0.8286, 0.7073, 0.7964, 0.7073, 0.7964, 0.7073, 0.8286, 0.7073, 0.8286, 0.7073, 0.8323, 0.6714, 0.8323, 0.6714, 0.8323, 0.7036, 0.8323, 0.7036, 0.8323, 0.6714, 0.8323, 0.6714, 0.8323, 0.7036, 0.8323, 0.7036, 0.7964, 0.6677, 0.7964, 0.6677, 0.8286, 0.6677, 0.8286, 0.6677, 0.8004, 0.6677, 0.8246, 0.6677, 0.8286, 0.6677, 0.7964, 0.6677, 0.8004, 0.6677, 0.8246, 0.6677, 0.8286, 0.6677, 0.7964, 0.6677, 0.8004, 0.6677, 0.8246, 0.6677, 0.8286, 0.6677, 0.7964, 0.6677, 0.8246, 0.6677, 0.8286, 0.6677, 0.8286, 0.6677, 0.8246, 0.6677, 0.7927, 0.7036, 0.7927, 0.7036, 0.7927, 0.6714, 0.7927, 0.6714, 0.7927, 0.7036, 0.7927, 0.7036, 0.7927, 0.6714, 0.7927, 0.6714, 0.8286, 0.7073, 0.8286, 0.7073, 0.7964, 0.7073, 0.7964, 0.7073, 0.8004, 0.6677, 0.7964, 0.6677, 0.7964, 0.6677, 0.8004, 0.6677, 0.8004, 0.6677, 0.7964, 0.6677, 0.7964, 0.6677, 0.8004, 0.6677, 0.8323, 0.7036, 0.8323, 0.7036, 0.8323, 0.6714, 0.8323, 0.6714, 0.8004, 0.6677, 0.7964, 0.6677, 0.8286, 0.6677, 0.8246, 0.6677, 0.8004, 0.6677, 0.7964, 0.6677, 0.8286, 0.6677, 0.8246, 0.6677, 0.8004, 0.6677, 0.7964, 0.6677, 0.8286, 0.6677, 0.8246, 0.6677, 0.8246, 0.6677, 0.8286, 0.6677, 0.7964, 0.6677, 0.8004, 0.6677, 0.8004, 0.6677, 0.7964, 0.6677, 0.7964, 0.6677, 0.8004, 0.6677, 0.8246, 0.6677, 0.8286, 0.6677, 0.7964, 0.6677, 0.8004, 0.6677, 0.8246, 0.6677, 0.8286, 0.6677, 0.8286, 0.6677, 0.8246, 0.6677, 0.8246, 0.6677, 0.8286, 0.6677, 0.7964, 0.6677, 0.8004, 0.6677, 0.8246, 0.6677, 0.8286, 0.6677, 0.8286, 0.6677, 0.8246, 0.6677, 0.8246, 0.6677, 0.8004, 0.6677, 0.7964, 0.6677, 0.8286, 0.6677, 0.8004, 0.6677, 0.8004, 0.6677, 0.7964, 0.6677, 0.7964, 0.6677, 0.8286, 0.7073, 0.7964, 0.7073, 0.7964, 0.7073, 0.8286, 0.7073, 0.7964, 0.6677, 0.8286, 0.6677, 0.8286, 0.7036, 0.7964, 0.7036, 0.8246, 0.6677, 0.8004, 0.6677, 0.7964, 0.6677, 0.8286, 0.6677, 0.8004, 0.6677, 0.8004, 0.6677, 0.7964, 0.6677, 0.7964, 0.6677, 0.8246, 0.6677, 0.8004, 0.6677, 0.7964, 0.6677, 0.8286, 0.6677, 0.8004, 0.6677, 0.8004, 0.6677, 0.7964, 0.6677, 0.7964, 0.6677, 0.5968, 0.7537, 0.5968, 0.75, 0.625, 0.7537, 0.3702, 0.7414, 0.3713, 0.75, 0.3664, 0.7414, 0.8286, 0.7073, 0.8323, 0.7036, 0.8354, 0.7104, 0.1336, 0.7414, 0.1293, 0.7457, 0.125, 0.7463, 0.7964, 0.7073, 0.7899, 0.7101, 0.7927, 0.7036, 0.3048, 0.6761, 0.3049, 0.6799, 0.3011, 0.6798, 0.3202, 0.6761, 0.3239, 0.6798, 0.3201, 0.6799, 0.3239, 0.6952, 0.3202, 0.6989, 0.3201, 0.6951, 0.3011, 0.6952, 0.3049, 0.6951, 0.3048, 0.6989, 0.1798, 0.6761, 0.1799, 0.6799, 0.1761, 0.6798, 0.1952, 0.6761, 0.1989, 0.6798, 0.1951, 0.6799, 0.1989, 0.6952, 0.1952, 0.6989, 0.1951, 0.6951, 0.1761, 0.6952, 0.1799, 0.6951, 0.1798, 0.6989, 0.2017, 0.6695, 0.2084, 0.6666, 0.2055, 0.6733, 0.1733, 0.6695, 0.1695, 0.6733, 0.1666, 0.6666, 0.3267, 0.6695, 0.3334, 0.6666, 0.3305, 0.6733, 0.2983, 0.6695, 0.2945, 0.6733, 0.2916, 0.6666, 0.2945, 0.7017, 0.2983, 0.7055, 0.2916, 0.7084, 0.3305, 0.7017, 0.3336, 0.7086, 0.3267, 0.7055, 0.1695, 0.7017, 0.1733, 0.7055, 0.1664, 0.7086, 0.2055, 0.7017, 0.2084, 0.7084, 0.2017, 0.7055, 0.875, 0.7463, 0.8705, 0.7455, 0.8659, 0.7409, 0.8286, 0.6677, 0.8351, 0.6649, 0.8323, 0.6714, 0.7964, 0.6677, 0.7927, 0.6714, 0.7899, 0.6649, 0.7964, 0.7073, 0.7927, 0.7036, 0.7964, 0.7036, 0.8286, 0.7073, 0.8286, 0.7036, 0.8323, 0.7036, 0.7964, 0.6677, 0.7927, 0.6714, 0.7964, 0.6677, 0.8286, 0.6677, 0.8286, 0.6677, 0.8323, 0.6677, 0.8209, 0.6677, 0.8246, 0.6677, 0.8171, 0.6677, 0.8209, 0.6677, 0.8171, 0.6677, 0.8246, 0.6677, 0.8209, 0.6677, 0.8246, 0.6677, 0.8171, 0.6677, 0.8209, 0.6677, 0.8171, 0.6677, 0.8246, 0.6677, 0.8209, 0.6677, 0.8246, 0.6677, 0.8171, 0.6677, 0.8209, 0.6677, 0.8171, 0.6677, 0.8246, 0.6677, 0.8041, 0.6677, 0.8004, 0.6677, 0.8079, 0.6677, 0.8041, 0.6677, 0.8079, 0.6677, 0.8004, 0.6677, 0.8041, 0.6677, 0.8004, 0.6677, 0.8079, 0.6677, 0.8041, 0.6677, 0.8079, 0.6677, 0.8004, 0.6677, 0.8041, 0.6677, 0.8004, 0.6677, 0.8079, 0.6677, 0.8041, 0.6677, 0.8079, 0.6677, 0.8004, 0.6677, 0.6288, 0.75, 0.6288, 0.75, 0.625, 0.7463, 0.3702, 0.7414, 0.3664, 0.7414, 0.3713, 0.75, 0.8286, 0.7073, 0.8354, 0.7104, 0.8323, 0.7036, 0.125, 0.7463, 0.1293, 0.7457, 0.1336, 0.7414, 0.7964, 0.7073, 0.7927, 0.7036, 0.7899, 0.7101, 0.3048, 0.6761, 0.3011, 0.6798, 0.3049, 0.6799, 0.3202, 0.6761, 0.3201, 0.6799, 0.3239, 0.6798, 0.3239, 0.6952, 0.3201, 0.6951, 0.3202, 0.6989, 0.3011, 0.6952, 0.3048, 0.6989, 0.3049, 0.6951, 0.1798, 0.6761, 0.1761, 0.6798, 0.1799, 0.6799, 0.1952, 0.6761, 0.1951, 0.6799, 0.1989, 0.6798, 0.1989, 0.6952, 0.1951, 0.6951, 0.1952, 0.6989, 0.1761, 0.6952, 0.1798, 0.6989, 0.1799, 0.6951, 0.2017, 0.6695, 0.2055, 0.6733, 0.2084, 0.6666, 0.1733, 0.6695, 0.1666, 0.6666, 0.1695, 0.6733, 0.3267, 0.6695, 0.3305, 0.6733, 0.3334, 0.6666, 0.2983, 0.6695, 0.2916, 0.6666, 0.2945, 0.6733, 0.2945, 0.7017, 0.2916, 0.7084, 0.2983, 0.7055, 0.3305, 0.7017, 0.3267, 0.7055, 0.3336, 0.7086, 0.1695, 0.7017, 0.1664, 0.7086, 0.1733, 0.7055, 0.2055, 0.7017, 0.2017, 0.7055, 0.2084, 0.7084, 0.875, 0.7463, 0.8659, 0.7409, 0.8705, 0.7455, 0.8286, 0.6677, 0.8323, 0.6714, 0.8351, 0.6649, 0.7964, 0.6677, 0.7899, 0.6649, 0.7927, 0.6714, 0.7964, 0.7073, 0.7964, 0.7036, 0.7927, 0.7036, 0.8286, 0.7073, 0.8323, 0.7036, 0.8286, 0.7036, 0.7964, 0.6677, 0.7964, 0.6677, 0.7927, 0.6677, 0.8286, 0.6677, 0.8323, 0.6714, 0.8286, 0.6677, 0.8209, 0.6677, 0.8171, 0.6677, 0.8246, 0.6677, 0.8209, 0.6677, 0.8246, 0.6677, 0.8171, 0.6677, 0.8209, 0.6677, 0.8171, 0.6677, 0.8246, 0.6677, 0.8209, 0.6677, 0.8246, 0.6677, 0.8171, 0.6677, 0.8209, 0.6677, 0.8171, 0.6677, 0.8246, 0.6677, 0.8209, 0.6677, 0.8246, 0.6677, 0.8171, 0.6677, 0.8041, 0.6677, 0.8079, 0.6677, 0.8004, 0.6677, 0.8041, 0.6677, 0.8004, 0.6677, 0.8079, 0.6677, 0.8041, 0.6677, 0.8079, 0.6677, 0.8004, 0.6677, 0.8041, 0.6677, 0.8004, 0.6677, 0.8079, 0.6677, 0.8041, 0.6677, 0.8079, 0.6677, 0.8004, 0.6677, 0.8041, 0.6677, 0.8004, 0.6677, 0.8079, 0.6677, 0.1336, 0.6202, 0.1336, 0.7414, 0.125, 0.7463, 0.125, 0.625, 0.4032, 0.9962, 0.5968, 0.9962, 0.5968, 1.0, 0.4032, 1.0, 0.5968, 0.7537, 0.4032, 0.7537, 0.4032, 0.7462, 0.5968, 0.7462, 0.625, 0.875, 0.625, 0.9962, 0.5968, 0.9962, 0.5968, 0.875, 0.6288, 0.625, 0.6287, 0.7462, 0.5968, 0.7462, 0.5968, 0.625, 0.2452, 0.7414, 0.3664, 0.7414, 0.3713, 0.75, 0.25, 0.75, 0.8659, 0.7409, 0.8659, 0.6197, 0.875, 0.625, 0.875, 0.7463, 0.3664, 0.7414, 0.3664, 0.6202, 0.4032, 0.625, 0.4032, 0.7462, 0.2017, 0.6695, 0.1733, 0.6695, 0.1666, 0.6666, 0.2084, 0.6666, 0.625, 0.7537, 0.625, 0.875, 0.5968, 0.875, 0.5968, 0.7537, 0.1336, 0.7414, 0.2548, 0.7414, 0.25, 0.75, 0.1287, 0.75, 0.3267, 0.6695, 0.2983, 0.6695, 0.2916, 0.6666, 0.3334, 0.6666, 0.8286, 0.6677, 0.7964, 0.6677, 0.7899, 0.6649, 0.8351, 0.6649, 0.2945, 0.6733, 0.2945, 0.7017, 0.2916, 0.7084, 0.2916, 0.6666, 0.3305, 0.7017, 0.3305, 0.6733, 0.3334, 0.6666, 0.3336, 0.7086, 0.2983, 0.7055, 0.3267, 0.7055, 0.3336, 0.7086, 0.2916, 0.7084, 0.1695, 0.6733, 0.1695, 0.7017, 0.1664, 0.7086, 0.1666, 0.6666, 0.2084, 0.6666, 0.2084, 0.7084, 0.2055, 0.7017, 0.2055, 0.6733, 0.1733, 0.7055, 0.2017, 0.7055, 0.2084, 0.7084, 0.1664, 0.7086, 0.1951, 0.6799, 0.1799, 0.6799, 0.1798, 0.6761, 0.1952, 0.6761, 0.3201, 0.6799, 0.3049, 0.6799, 0.3048, 0.6761, 0.3202, 0.6761, 0.3049, 0.6799, 0.3049, 0.6951, 0.3011, 0.6952, 0.3011, 0.6798, 0.3201, 0.6951, 0.3201, 0.6799, 0.3239, 0.6798, 0.3239, 0.6952, 0.3049, 0.6951, 0.3201, 0.6951, 0.3202, 0.6989, 0.3048, 0.6989, 0.1799, 0.6799, 0.1799, 0.6951, 0.1761, 0.6952, 0.1761, 0.6798, 0.1989, 0.6798, 0.1989, 0.6952, 0.1951, 0.6951, 0.1951, 0.6799, 0.1799, 0.6951, 0.1951, 0.6951, 0.1952, 0.6989, 0.1798, 0.6989, 0.2055, 0.6733, 0.1989, 0.6798, 0.1952, 0.6761, 0.2017, 0.6695, 0.1761, 0.6798, 0.1695, 0.6733, 0.1733, 0.6695, 0.1798, 0.6761, 0.3305, 0.6733, 0.3239, 0.6798, 0.3202, 0.6761, 0.3267, 0.6695, 0.3011, 0.6798, 0.2945, 0.6733, 0.2983, 0.6695, 0.3048, 0.6761, 0.3048, 0.6989, 0.2983, 0.7055, 0.2945, 0.7017, 0.3011, 0.6952, 0.3267, 0.7055, 0.3202, 0.6989, 0.3239, 0.6952, 0.3305, 0.7017, 0.1798, 0.6989, 0.1733, 0.7055, 0.1695, 0.7017, 0.1761, 0.6952, 0.2017, 0.7055, 0.1952, 0.6989, 0.1989, 0.6952, 0.2055, 0.7017, 0.7964, 0.7073, 0.8286, 0.7073, 0.8354, 0.7104, 0.7899, 0.7101, 0.8323, 0.7036, 0.8323, 0.6714, 0.8351, 0.6649, 0.8354, 0.7104, 0.7927, 0.6714, 0.7927, 0.7036, 0.7899, 0.7101, 0.7899, 0.6649, 0.7964, 0.7036, 0.8286, 0.7036, 0.8286, 0.7073, 0.7964, 0.7073, 0.8286, 0.7036, 0.8286, 0.6677, 0.8323, 0.6677, 0.8323, 0.7036, 0.7964, 0.6677, 0.7964, 0.7036, 0.7927, 0.7036, 0.7927, 0.6677, 0.8286, 0.7073, 0.8286, 0.7073, 0.8323, 0.7036, 0.8323, 0.7036, 0.7964, 0.7073, 0.7964, 0.7073, 0.7927, 0.7036, 0.7927, 0.7036, 0.8286, 0.6677, 0.7964, 0.6677, 0.7964, 0.6677, 0.8286, 0.6677, 0.7964, 0.6677, 0.7964, 0.6677, 0.7927, 0.6714, 0.7927, 0.6714, 0.7964, 0.7073, 0.7964, 0.7073, 0.7927, 0.7036, 0.7927, 0.7036, 0.7964, 0.6677, 0.7964, 0.6677, 0.7927, 0.6714, 0.7927, 0.6714, 0.7964, 0.7073, 0.7964, 0.7073, 0.7927, 0.7036, 0.7927, 0.7036, 0.7964, 0.6677, 0.7964, 0.6677, 0.7927, 0.6714, 0.7927, 0.6714, 0.7964, 0.7073, 0.7964, 0.7073, 0.7927, 0.7036, 0.7927, 0.7036, 0.8286, 0.7073, 0.8286, 0.7073, 0.8323, 0.7036, 0.8323, 0.7036, 0.8286, 0.6677, 0.8286, 0.6677, 0.8323, 0.6714, 0.8323, 0.6714, 0.8286, 0.7073, 0.8286, 0.7073, 0.8323, 0.7036, 0.8323, 0.7036, 0.8286, 0.6677, 0.8286, 0.6677, 0.8323, 0.6714, 0.8323, 0.6714, 0.8286, 0.7073, 0.8286, 0.7073, 0.8323, 0.7036, 0.8323, 0.7036, 0.8286, 0.6677, 0.8286, 0.6677, 0.8323, 0.6714, 0.8323, 0.6714, 0.7964, 0.7073, 0.7964, 0.7073, 0.7927, 0.7036, 0.7927, 0.7036, 0.7964, 0.6677, 0.7964, 0.6677, 0.7927, 0.6714, 0.7927, 0.6714, 0.8323, 0.7036, 0.8323, 0.7036, 0.8286, 0.7073, 0.8286, 0.7073, 0.7927, 0.7036, 0.7927, 0.7036, 0.7964, 0.7073, 0.7964, 0.7073, 0.8323, 0.7036, 0.8323, 0.7036, 0.8286, 0.7073, 0.8286, 0.7073, 0.7964, 0.6677, 0.7964, 0.6677, 0.7927, 0.6714, 0.7927, 0.6714, 0.8323, 0.7036, 0.8323, 0.7036, 0.8286, 0.7073, 0.8286, 0.7073, 0.7927, 0.7036, 0.7927, 0.7036, 0.7964, 0.7073, 0.7964, 0.7073, 0.7964, 0.6677, 0.7964, 0.6677, 0.7927, 0.6714, 0.7927, 0.6714, 0.8323, 0.7036, 0.8323, 0.7036, 0.8286, 0.7073, 0.8286, 0.7073, 0.7927, 0.7036, 0.7927, 0.7036, 0.7964, 0.7073, 0.7964, 0.7073, 0.7964, 0.6677, 0.7964, 0.6677, 0.7927, 0.6714, 0.7927, 0.6714, 0.8286, 0.6677, 0.8286, 0.6677, 0.8323, 0.6714, 0.8323, 0.6714, 0.8323, 0.6714, 0.8323, 0.6714, 0.8286, 0.6677, 0.8286, 0.6677, 0.8323, 0.6714, 0.8323, 0.6714, 0.8286, 0.6677, 0.8286, 0.6677, 0.8323, 0.6714, 0.8323, 0.6714, 0.8286, 0.6677, 0.8286, 0.6677, 0.8041, 0.6677, 0.8041, 0.6677, 0.8004, 0.6677, 0.8004, 0.6677, 0.8041, 0.6677, 0.8041, 0.6677, 0.8004, 0.6677, 0.8004, 0.6677, 0.8041, 0.6677, 0.8041, 0.6677, 0.8004, 0.6677, 0.8004, 0.6677, 0.8209, 0.6677, 0.8209, 0.6677, 0.8246, 0.6677, 0.8246, 0.6677, 0.8209, 0.6677, 0.8209, 0.6677, 0.8246, 0.6677, 0.8246, 0.6677, 0.8209, 0.6677, 0.8209, 0.6677, 0.8246, 0.6677, 0.8246, 0.6677, 0.8246, 0.6677, 0.8004, 0.6677, 0.8079, 0.6677, 0.8171, 0.6677, 0.8004, 0.6677, 0.8246, 0.6677, 0.8171, 0.6677, 0.8079, 0.6677, 0.8246, 0.6677, 0.8004, 0.6677, 0.8079, 0.6677, 0.8171, 0.6677, 0.8004, 0.6677, 0.8246, 0.6677, 0.8171, 0.6677, 0.8079, 0.6677, 0.8246, 0.6677, 0.8004, 0.6677, 0.8079, 0.6677, 0.8171, 0.6677, 0.8004, 0.6677, 0.8246, 0.6677, 0.8171, 0.6677, 0.8079, 0.6677, 0.125, 0.625, 0.125, 0.7463, 0.1336, 0.7414, 0.1336, 0.6202, 0.4032, 1.0, 0.5968, 1.0, 0.5968, 0.9963, 0.4032, 0.9962, 0.5968, 0.7462, 0.4032, 0.7462, 0.4032, 0.7537, 0.5968, 0.7537, 0.5968, 0.875, 0.5968, 0.9963, 0.625, 0.9962, 0.625, 0.875, 0.5968, 0.625, 0.5968, 0.7462, 0.6287, 0.7462, 0.6288, 0.625, 0.25, 0.75, 0.3713, 0.75, 0.3664, 0.7414, 0.2452, 0.7414, 0.875, 0.7463, 0.875, 0.625, 0.8659, 0.6197, 0.8659, 0.7409, 0.4032, 0.7462, 0.4032, 0.625, 0.3664, 0.6202, 0.3664, 0.7414, 0.2084, 0.6666, 0.1666, 0.6666, 0.1733, 0.6695, 0.2017, 0.6695, 0.6288, 0.75, 0.75, 0.75, 0.75, 0.7463, 0.6287, 0.7462, 0.1287, 0.75, 0.25, 0.75, 0.2548, 0.7414, 0.1336, 0.7414, 0.3334, 0.6666, 0.2916, 0.6666, 0.2983, 0.6695, 0.3267, 0.6695, 0.8351, 0.6649, 0.7899, 0.6649, 0.7964, 0.6677, 0.8286, 0.6677, 0.2916, 0.6666, 0.2916, 0.7084, 0.2945, 0.7017, 0.2945, 0.6733, 0.3336, 0.7086, 0.3334, 0.6666, 0.3305, 0.6733, 0.3305, 0.7017, 0.2916, 0.7084, 0.3336, 0.7086, 0.3267, 0.7055, 0.2983, 0.7055, 0.1666, 0.6666, 0.1664, 0.7086, 0.1695, 0.7017, 0.1695, 0.6733, 0.2055, 0.6733, 0.2055, 0.7017, 0.2084, 0.7084, 0.2084, 0.6666, 0.1664, 0.7086, 0.2084, 0.7084, 0.2017, 0.7055, 0.1733, 0.7055, 0.1952, 0.6761, 0.1798, 0.6761, 0.1799, 0.6799, 0.1951, 0.6799, 0.3202, 0.6761, 0.3048, 0.6761, 0.3049, 0.6799, 0.3201, 0.6799, 0.3011, 0.6798, 0.3011, 0.6952, 0.3049, 0.6951, 0.3049, 0.6799, 0.3239, 0.6952, 0.3239, 0.6798, 0.3201, 0.6799, 0.3201, 0.6951, 0.3048, 0.6989, 0.3202, 0.6989, 0.3201, 0.6951, 0.3049, 0.6951, 0.1761, 0.6798, 0.1761, 0.6952, 0.1799, 0.6951, 0.1799, 0.6799, 0.1951, 0.6799, 0.1951, 0.6951, 0.1989, 0.6952, 0.1989, 0.6798, 0.1798, 0.6989, 0.1952, 0.6989, 0.1951, 0.6951, 0.1799, 0.6951, 0.2017, 0.6695, 0.1952, 0.6761, 0.1989, 0.6798, 0.2055, 0.6733, 0.1798, 0.6761, 0.1733, 0.6695, 0.1695, 0.6733, 0.1761, 0.6798, 0.3267, 0.6695, 0.3202, 0.6761, 0.3239, 0.6798, 0.3305, 0.6733, 0.3048, 0.6761, 0.2983, 0.6695, 0.2945, 0.6733, 0.3011, 0.6798, 0.3011, 0.6952, 0.2945, 0.7017, 0.2983, 0.7055, 0.3048, 0.6989, 0.3305, 0.7017, 0.3239, 0.6952, 0.3202, 0.6989, 0.3267, 0.7055, 0.1761, 0.6952, 0.1695, 0.7017, 0.1733, 0.7055, 0.1798, 0.6989, 0.2055, 0.7017, 0.1989, 0.6952, 0.1952, 0.6989, 0.2017, 0.7055, 0.7899, 0.7101, 0.8354, 0.7104, 0.8286, 0.7073, 0.7964, 0.7073, 0.8354, 0.7104, 0.8351, 0.6649, 0.8323, 0.6714, 0.8323, 0.7036, 0.7899, 0.6649, 0.7899, 0.7101, 0.7927, 0.7036, 0.7927, 0.6714, 0.7964, 0.7073, 0.8286, 0.7073, 0.8286, 0.7036, 0.7964, 0.7036, 0.8323, 0.7036, 0.8323, 0.6677, 0.8286, 0.6677, 0.8286, 0.7036, 0.7927, 0.6677, 0.7927, 0.7036, 0.7964, 0.7036, 0.7964, 0.6677, 0.8323, 0.7036, 0.8323, 0.7036, 0.8286, 0.7073, 0.8286, 0.7073, 0.7927, 0.7036, 0.7927, 0.7036, 0.7964, 0.7073, 0.7964, 0.7073, 0.8286, 0.6677, 0.7964, 0.6677, 0.7964, 0.6677, 0.8286, 0.6677, 0.7927, 0.6714, 0.7927, 0.6714, 0.7964, 0.6677, 0.7964, 0.6677, 0.7927, 0.7036, 0.7927, 0.7036, 0.7964, 0.7073, 0.7964, 0.7073, 0.7927, 0.6714, 0.7927, 0.6714, 0.7964, 0.6677, 0.7964, 0.6677, 0.7927, 0.7036, 0.7927, 0.7036, 0.7964, 0.7073, 0.7964, 0.7073, 0.7927, 0.6714, 0.7927, 0.6714, 0.7964, 0.6677, 0.7964, 0.6677, 0.7927, 0.7036, 0.7927, 0.7036, 0.7964, 0.7073, 0.7964, 0.7073, 0.8323, 0.7036, 0.8323, 0.7036, 0.8286, 0.7073, 0.8286, 0.7073, 0.8323, 0.6714, 0.8323, 0.6714, 0.8286, 0.6677, 0.8286, 0.6677, 0.8323, 0.7036, 0.8323, 0.7036, 0.8286, 0.7073, 0.8286, 0.7073, 0.8323, 0.6714, 0.8323, 0.6714, 0.8286, 0.6677, 0.8286, 0.6677, 0.8323, 0.7036, 0.8323, 0.7036, 0.8286, 0.7073, 0.8286, 0.7073, 0.8323, 0.6714, 0.8323, 0.6714, 0.8286, 0.6677, 0.8286, 0.6677, 0.7927, 0.7036, 0.7927, 0.7036, 0.7964, 0.7073, 0.7964, 0.7073, 0.7927, 0.6714, 0.7927, 0.6714, 0.7964, 0.6677, 0.7964, 0.6677, 0.8286, 0.7073, 0.8286, 0.7073, 0.8323, 0.7036, 0.8323, 0.7036, 0.7964, 0.7073, 0.7964, 0.7073, 0.7927, 0.7036, 0.7927, 0.7036, 0.8286, 0.7073, 0.8286, 0.7073, 0.8323, 0.7036, 0.8323, 0.7036, 0.7927, 0.6714, 0.7927, 0.6714, 0.7964, 0.6677, 0.7964, 0.6677, 0.8286, 0.7073, 0.8286, 0.7073, 0.8323, 0.7036, 0.8323, 0.7036, 0.7964, 0.7073, 0.7964, 0.7073, 0.7927, 0.7036, 0.7927, 0.7036, 0.7927, 0.6714, 0.7927, 0.6714, 0.7964, 0.6677, 0.7964, 0.6677, 0.8286, 0.7073, 0.8286, 0.7073, 0.8323, 0.7036, 0.8323, 0.7036, 0.7964, 0.7073, 0.7964, 0.7073, 0.7927, 0.7036, 0.7927, 0.7036, 0.7927, 0.6714, 0.7927, 0.6714, 0.7964, 0.6677, 0.7964, 0.6677, 0.8323, 0.6714, 0.8323, 0.6714, 0.8286, 0.6677, 0.8286, 0.6677, 0.8286, 0.6677, 0.8286, 0.6677, 0.8323, 0.6714, 0.8323, 0.6714, 0.8286, 0.6677, 0.8286, 0.6677, 0.8323, 0.6714, 0.8323, 0.6714, 0.8286, 0.6677, 0.8286, 0.6677, 0.8323, 0.6714, 0.8323, 0.6714, 0.8004, 0.6677, 0.8004, 0.6677, 0.8041, 0.6677, 0.8041, 0.6677, 0.8004, 0.6677, 0.8004, 0.6677, 0.8041, 0.6677, 0.8041, 0.6677, 0.8004, 0.6677, 0.8004, 0.6677, 0.8041, 0.6677, 0.8041, 0.6677, 0.8246, 0.6677, 0.8246, 0.6677, 0.8209, 0.6677, 0.8209, 0.6677, 0.8246, 0.6677, 0.8246, 0.6677, 0.8209, 0.6677, 0.8209, 0.6677, 0.8246, 0.6677, 0.8246, 0.6677, 0.8209, 0.6677, 0.8209, 0.6677, 0.8171, 0.6677, 0.8079, 0.6677, 0.8004, 0.6677, 0.8246, 0.6677, 0.8079, 0.6677, 0.8171, 0.6677, 0.8246, 0.6677, 0.8004, 0.6677, 0.8171, 0.6677, 0.8079, 0.6677, 0.8004, 0.6677, 0.8246, 0.6677, 0.8079, 0.6677, 0.8171, 0.6677, 0.8246, 0.6677, 0.8004, 0.6677, 0.8171, 0.6677, 0.8079, 0.6677, 0.8004, 0.6677, 0.8246, 0.6677, 0.8079, 0.6677, 0.8171, 0.6677, 0.8246, 0.6677, 0.8004, 0.6677, 0.8041, 0.6677, 0.8041, 0.6677, 0.8079, 0.6677, 0.8079, 0.6677, 0.8209, 0.6677, 0.8209, 0.6677, 0.8171, 0.6677, 0.8171, 0.6677, 0.8171, 0.6677, 0.8171, 0.6677, 0.8209, 0.6677, 0.8209, 0.6677, 0.8041, 0.6677, 0.8041, 0.6677, 0.8079, 0.6677, 0.8079, 0.6677, 0.8286, 0.6677, 0.8286, 0.6677, 0.8323, 0.6677, 0.8323, 0.6677, 0.8286, 0.6677, 0.8286, 0.6677, 0.8323, 0.6677, 0.8323, 0.6677, 0.7927, 0.6677, 0.7927, 0.6677, 0.7964, 0.6677, 0.7964, 0.6677, 0.7964, 0.6677, 0.7964, 0.6677, 0.7927, 0.6677, 0.7927, 0.6677, 0.8041, 0.6677, 0.8041, 0.6677, 0.8079, 0.6677, 0.8079, 0.6677, 0.8209, 0.6677, 0.8209, 0.6677, 0.8171, 0.6677, 0.8171, 0.6677, 0.8171, 0.6677, 0.8171, 0.6677, 0.8209, 0.6677, 0.8209, 0.6677, 0.8041, 0.6677, 0.8041, 0.6677, 0.8079, 0.6677, 0.8079, 0.6677, 0.8041, 0.6677, 0.8041, 0.6677, 0.8079, 0.6677, 0.8079, 0.6677, 0.8209, 0.6677, 0.8209, 0.6677, 0.8171, 0.6677, 0.8171, 0.6677, 0.8171, 0.6677, 0.8171, 0.6677, 0.8209, 0.6677, 0.8209, 0.6677, 0.8041, 0.6677, 0.8041, 0.6677, 0.8079, 0.6677, 0.8079, 0.6677, 0.4032, 0.7537, 0.5968, 0.7537, 0.5968, 0.875, 0.4032, 0.875])
me_cube.materials.append(mat_material)
me_cube.use_remesh_preserve_volume = False
me_cube.use_remesh_preserve_attributes = False
me_cube.use_mirror_vertex_groups = False
me_cube.update()

# ---- objects
ob_cube = bpy.data.objects.new('Cube', me_cube)
ob_light = bpy.data.objects.new('Light', light_light)
ob_camera = bpy.data.objects.new('Camera', cam_camera)

# ---- transforms, parenting, visibility, modifiers, constraints
ob_cube.location = (0.0, 0.0, 0.0)
ob_cube.lock_rotations_4d = False
ob_cube.empty_display_type = 'ARROWS'
ob_cube.lineart.crease_threshold = 0.0
_m = ob_cube.modifiers.new('Auto Smooth', 'NODES')
_m.node_group = ng_auto_smooth
_gi = [s.identifier for s in ng_auto_smooth.interface.items_tree if s.item_type == 'SOCKET' and s.in_out == 'INPUT']
_m[_gi[1]] = 0.5236  # Angle
ob_light.location = (4.076, 1.005, 5.904)
ob_light.rotation_euler = (0.6503, 0.05522, 1.866)
ob_light.lock_rotations_4d = False
ob_light.empty_display_type = 'ARROWS'
ob_light.color = (0.0, 0.0, 0.0, 0.0)
ob_light.lineart.crease_threshold = 0.0
ob_camera.location = (7.359, -6.926, 4.958)
ob_camera.rotation_euler = (1.109, 0.0, 0.8149)
ob_camera.lock_rotations_4d = False
ob_camera.empty_display_type = 'ARROWS'
ob_camera.color = (0.0, 0.0, 0.0, 0.0)
ob_camera.display_type = 'WIRE'
ob_camera.lineart.crease_threshold = 0.0

# ---- collection membership
col_collection.objects.link(ob_cube)
col_collection.objects.link(ob_light)
col_collection.objects.link(ob_camera)

# ---- scene / render settings (as saved in the file)
scene.camera = ob_camera
scene.frame_start = 1; scene.frame_end = 250; scene.frame_set(1)
scene.render.engine = 'BLENDER_EEVEE_NEXT'
scene.cycles.sampling_pattern = 'TABULATED_SOBOL'
scene.cycles.use_light_tree = False
scene.view_settings.view_transform = 'Filmic'
bpy.context.view_layer.update()
